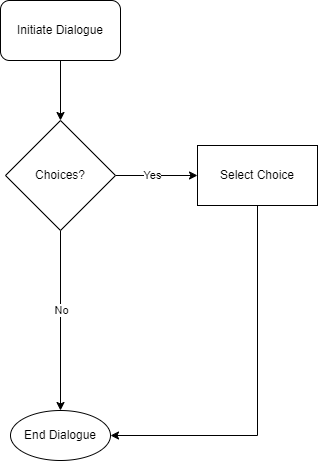

The diagram above was exported from draw.io. Its source (the exported page's mxGraphModel, read from the mxfile embedded in the PNG):
<mxGraphModel dx="1434" dy="964" grid="1" gridSize="10" guides="1" tooltips="1" connect="1" arrows="1" fold="1" page="1" pageScale="0.5" pageWidth="850" pageHeight="1100" math="0" shadow="0">
  <root>
    <mxCell id="0" />
    <mxCell id="1" parent="0" />
    <mxCell id="LBQfkxk7SfiZ2irRJBKE-3" value="" style="edgeStyle=orthogonalEdgeStyle;rounded=0;orthogonalLoop=1;jettySize=auto;html=1;" edge="1" parent="1" source="LBQfkxk7SfiZ2irRJBKE-1" target="LBQfkxk7SfiZ2irRJBKE-2">
      <mxGeometry relative="1" as="geometry" />
    </mxCell>
    <mxCell id="LBQfkxk7SfiZ2irRJBKE-1" value="Initiate Dialogue" style="rounded=1;whiteSpace=wrap;html=1;" vertex="1" parent="1">
      <mxGeometry x="54" y="30" width="120" height="60" as="geometry" />
    </mxCell>
    <mxCell id="LBQfkxk7SfiZ2irRJBKE-5" value="" style="edgeStyle=orthogonalEdgeStyle;rounded=0;orthogonalLoop=1;jettySize=auto;html=1;" edge="1" parent="1" source="LBQfkxk7SfiZ2irRJBKE-2" target="LBQfkxk7SfiZ2irRJBKE-4">
      <mxGeometry relative="1" as="geometry" />
    </mxCell>
    <mxCell id="LBQfkxk7SfiZ2irRJBKE-8" value="Yes" style="edgeLabel;html=1;align=center;verticalAlign=middle;resizable=0;points=[];" vertex="1" connectable="0" parent="LBQfkxk7SfiZ2irRJBKE-5">
      <mxGeometry x="-0.1243" y="1" relative="1" as="geometry">
        <mxPoint as="offset" />
      </mxGeometry>
    </mxCell>
    <mxCell id="LBQfkxk7SfiZ2irRJBKE-12" value="" style="edgeStyle=orthogonalEdgeStyle;rounded=0;orthogonalLoop=1;jettySize=auto;html=1;" edge="1" parent="1" source="LBQfkxk7SfiZ2irRJBKE-2" target="LBQfkxk7SfiZ2irRJBKE-11">
      <mxGeometry relative="1" as="geometry" />
    </mxCell>
    <mxCell id="LBQfkxk7SfiZ2irRJBKE-14" value="No" style="edgeLabel;html=1;align=center;verticalAlign=middle;resizable=0;points=[];" vertex="1" connectable="0" parent="LBQfkxk7SfiZ2irRJBKE-12">
      <mxGeometry x="-0.1222" y="3" relative="1" as="geometry">
        <mxPoint x="-3" as="offset" />
      </mxGeometry>
    </mxCell>
    <mxCell id="LBQfkxk7SfiZ2irRJBKE-2" value="Choices?" style="rhombus;whiteSpace=wrap;html=1;" vertex="1" parent="1">
      <mxGeometry x="59" y="150" width="110" height="110" as="geometry" />
    </mxCell>
    <mxCell id="LBQfkxk7SfiZ2irRJBKE-13" style="edgeStyle=orthogonalEdgeStyle;rounded=0;orthogonalLoop=1;jettySize=auto;html=1;entryX=1;entryY=0.5;entryDx=0;entryDy=0;" edge="1" parent="1" source="LBQfkxk7SfiZ2irRJBKE-4" target="LBQfkxk7SfiZ2irRJBKE-11">
      <mxGeometry relative="1" as="geometry">
        <Array as="points">
          <mxPoint x="311" y="465" />
        </Array>
      </mxGeometry>
    </mxCell>
    <mxCell id="LBQfkxk7SfiZ2irRJBKE-4" value="Select Choice" style="whiteSpace=wrap;html=1;" vertex="1" parent="1">
      <mxGeometry x="251" y="175" width="120" height="60" as="geometry" />
    </mxCell>
    <mxCell id="LBQfkxk7SfiZ2irRJBKE-11" value="End Dialogue" style="ellipse;whiteSpace=wrap;html=1;" vertex="1" parent="1">
      <mxGeometry x="64" y="440" width="100" height="50" as="geometry" />
    </mxCell>
  </root>
</mxGraphModel>